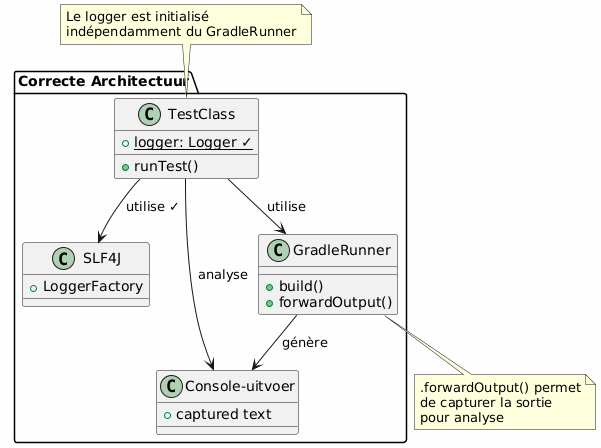

The diagram above was rendered by PlantUML. Its source (embedded in the PNG):
@startuml

skinparam backgroundColor #FEFEFE
skinparam componentStyle rectangle

package "Correcte Architectuur" {
    class TestClass {
        + {static} logger: Logger ✓
        + runTest()
    }

    class SLF4J {
        + LoggerFactory
    }

    class GradleRunner {
        + build()
        + forwardOutput()
    }

    class "Console-uitvoer" as Output {
        + captured text
    }

    TestClass --> SLF4J : utilise ✓
    TestClass --> GradleRunner : utilise
    GradleRunner --> Output : génère
    TestClass --> Output : analyse
}

note top of TestClass
  Le logger est initialisé
  indépendamment du GradleRunner
end note

note bottom of GradleRunner
  .forwardOutput() permet
  de capturer la sortie
  pour analyse
end note

@enduml